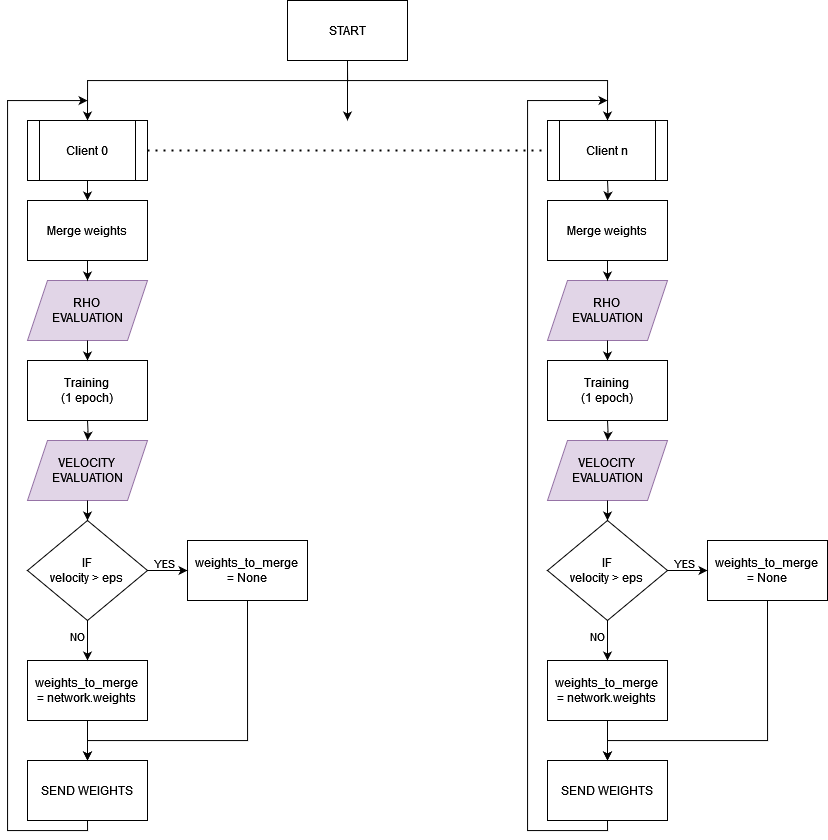

The diagram above was exported from draw.io. Its source (the exported page's mxGraphModel, read from the mxfile embedded in the PNG):
<mxGraphModel dx="1687" dy="932" grid="1" gridSize="10" guides="1" tooltips="1" connect="1" arrows="1" fold="1" page="1" pageScale="1" pageWidth="840" pageHeight="860" math="0" shadow="0">
  <root>
    <mxCell id="0" />
    <mxCell id="1" parent="0" />
    <mxCell id="wRh2ziktgwaO7SZOuGiV-1" value="START" style="rounded=0;whiteSpace=wrap;html=1;" vertex="1" parent="1">
      <mxGeometry x="290" y="15" width="120" height="60" as="geometry" />
    </mxCell>
    <mxCell id="wRh2ziktgwaO7SZOuGiV-3" value="Client 0" style="shape=process;whiteSpace=wrap;html=1;backgroundOutline=1;" vertex="1" parent="1">
      <mxGeometry x="30" y="135" width="120" height="60" as="geometry" />
    </mxCell>
    <mxCell id="wRh2ziktgwaO7SZOuGiV-6" value="Client n" style="shape=process;whiteSpace=wrap;html=1;backgroundOutline=1;" vertex="1" parent="1">
      <mxGeometry x="550" y="135" width="120" height="60" as="geometry" />
    </mxCell>
    <mxCell id="wRh2ziktgwaO7SZOuGiV-7" value="" style="endArrow=none;dashed=1;html=1;dashPattern=1 3;strokeWidth=2;rounded=0;edgeStyle=orthogonalEdgeStyle;exitX=1;exitY=0.5;exitDx=0;exitDy=0;entryX=0;entryY=0.5;entryDx=0;entryDy=0;" edge="1" parent="1" source="wRh2ziktgwaO7SZOuGiV-3" target="wRh2ziktgwaO7SZOuGiV-6">
      <mxGeometry width="50" height="50" relative="1" as="geometry">
        <mxPoint x="460" y="375" as="sourcePoint" />
        <mxPoint x="510" y="325" as="targetPoint" />
      </mxGeometry>
    </mxCell>
    <mxCell id="wRh2ziktgwaO7SZOuGiV-8" value="" style="endArrow=classic;html=1;rounded=0;edgeStyle=orthogonalEdgeStyle;exitX=0.5;exitY=1;exitDx=0;exitDy=0;entryX=0.5;entryY=0;entryDx=0;entryDy=0;" edge="1" parent="1" source="wRh2ziktgwaO7SZOuGiV-1" target="wRh2ziktgwaO7SZOuGiV-3">
      <mxGeometry width="50" height="50" relative="1" as="geometry">
        <mxPoint x="460" y="375" as="sourcePoint" />
        <mxPoint x="510" y="325" as="targetPoint" />
        <Array as="points">
          <mxPoint x="350" y="95" />
          <mxPoint x="90" y="95" />
        </Array>
      </mxGeometry>
    </mxCell>
    <mxCell id="wRh2ziktgwaO7SZOuGiV-9" value="" style="endArrow=classic;html=1;rounded=0;edgeStyle=orthogonalEdgeStyle;entryX=0.5;entryY=0;entryDx=0;entryDy=0;" edge="1" parent="1" target="wRh2ziktgwaO7SZOuGiV-6">
      <mxGeometry width="50" height="50" relative="1" as="geometry">
        <mxPoint x="350" y="85" as="sourcePoint" />
        <mxPoint x="510" y="325" as="targetPoint" />
        <Array as="points">
          <mxPoint x="350" y="95" />
          <mxPoint x="610" y="95" />
        </Array>
      </mxGeometry>
    </mxCell>
    <mxCell id="wRh2ziktgwaO7SZOuGiV-10" value="" style="endArrow=classic;html=1;rounded=0;edgeStyle=orthogonalEdgeStyle;" edge="1" parent="1">
      <mxGeometry width="50" height="50" relative="1" as="geometry">
        <mxPoint x="350" y="85" as="sourcePoint" />
        <mxPoint x="350" y="135" as="targetPoint" />
      </mxGeometry>
    </mxCell>
    <mxCell id="wRh2ziktgwaO7SZOuGiV-11" value="RHO&lt;br&gt;EVALUATION" style="shape=parallelogram;perimeter=parallelogramPerimeter;whiteSpace=wrap;html=1;fixedSize=1;fillColor=#e1d5e7;strokeColor=#9673a6;" vertex="1" parent="1">
      <mxGeometry x="30" y="295" width="120" height="60" as="geometry" />
    </mxCell>
    <mxCell id="wRh2ziktgwaO7SZOuGiV-12" value="Training&lt;br&gt;(1 epoch)" style="rounded=0;whiteSpace=wrap;html=1;" vertex="1" parent="1">
      <mxGeometry x="30" y="375" width="120" height="60" as="geometry" />
    </mxCell>
    <mxCell id="wRh2ziktgwaO7SZOuGiV-13" value="Merge weights" style="rounded=0;whiteSpace=wrap;html=1;" vertex="1" parent="1">
      <mxGeometry x="30" y="215" width="120" height="60" as="geometry" />
    </mxCell>
    <mxCell id="wRh2ziktgwaO7SZOuGiV-14" value="VELOCITY&lt;br&gt;EVALUATION" style="shape=parallelogram;perimeter=parallelogramPerimeter;whiteSpace=wrap;html=1;fixedSize=1;fillColor=#e1d5e7;strokeColor=#9673a6;" vertex="1" parent="1">
      <mxGeometry x="30" y="455" width="120" height="60" as="geometry" />
    </mxCell>
    <mxCell id="wRh2ziktgwaO7SZOuGiV-15" value="IF &lt;br&gt;velocity &amp;gt; eps&lt;br&gt;" style="rhombus;whiteSpace=wrap;html=1;" vertex="1" parent="1">
      <mxGeometry x="30" y="535" width="120" height="100" as="geometry" />
    </mxCell>
    <mxCell id="wRh2ziktgwaO7SZOuGiV-16" value="" style="endArrow=classic;html=1;rounded=0;edgeStyle=orthogonalEdgeStyle;exitX=0.5;exitY=1;exitDx=0;exitDy=0;entryX=0.5;entryY=0;entryDx=0;entryDy=0;" edge="1" parent="1" source="wRh2ziktgwaO7SZOuGiV-3" target="wRh2ziktgwaO7SZOuGiV-13">
      <mxGeometry width="50" height="50" relative="1" as="geometry">
        <mxPoint x="460" y="375" as="sourcePoint" />
        <mxPoint x="510" y="325" as="targetPoint" />
      </mxGeometry>
    </mxCell>
    <mxCell id="wRh2ziktgwaO7SZOuGiV-17" value="" style="endArrow=classic;html=1;rounded=0;edgeStyle=orthogonalEdgeStyle;exitX=0.5;exitY=1;exitDx=0;exitDy=0;entryX=0.5;entryY=0;entryDx=0;entryDy=0;" edge="1" parent="1" source="wRh2ziktgwaO7SZOuGiV-13" target="wRh2ziktgwaO7SZOuGiV-11">
      <mxGeometry width="50" height="50" relative="1" as="geometry">
        <mxPoint x="100" y="205" as="sourcePoint" />
        <mxPoint x="100" y="225" as="targetPoint" />
      </mxGeometry>
    </mxCell>
    <mxCell id="wRh2ziktgwaO7SZOuGiV-18" value="" style="endArrow=classic;html=1;rounded=0;edgeStyle=orthogonalEdgeStyle;entryX=0.5;entryY=0;entryDx=0;entryDy=0;exitX=0.5;exitY=1;exitDx=0;exitDy=0;" edge="1" parent="1" source="wRh2ziktgwaO7SZOuGiV-11" target="wRh2ziktgwaO7SZOuGiV-12">
      <mxGeometry width="50" height="50" relative="1" as="geometry">
        <mxPoint x="220" y="365" as="sourcePoint" />
        <mxPoint x="110" y="235" as="targetPoint" />
      </mxGeometry>
    </mxCell>
    <mxCell id="wRh2ziktgwaO7SZOuGiV-19" value="" style="endArrow=classic;html=1;rounded=0;edgeStyle=orthogonalEdgeStyle;entryX=0.5;entryY=0;entryDx=0;entryDy=0;" edge="1" parent="1" target="wRh2ziktgwaO7SZOuGiV-14">
      <mxGeometry width="50" height="50" relative="1" as="geometry">
        <mxPoint x="90" y="435" as="sourcePoint" />
        <mxPoint x="120" y="245" as="targetPoint" />
      </mxGeometry>
    </mxCell>
    <mxCell id="wRh2ziktgwaO7SZOuGiV-20" value="" style="endArrow=classic;html=1;rounded=0;edgeStyle=orthogonalEdgeStyle;exitX=0.5;exitY=1;exitDx=0;exitDy=0;entryX=0.5;entryY=0;entryDx=0;entryDy=0;" edge="1" parent="1" source="wRh2ziktgwaO7SZOuGiV-14" target="wRh2ziktgwaO7SZOuGiV-15">
      <mxGeometry width="50" height="50" relative="1" as="geometry">
        <mxPoint x="130" y="235" as="sourcePoint" />
        <mxPoint x="130" y="255" as="targetPoint" />
      </mxGeometry>
    </mxCell>
    <mxCell id="wRh2ziktgwaO7SZOuGiV-21" value="weights_to_merge &lt;br&gt;= None" style="rounded=0;whiteSpace=wrap;html=1;" vertex="1" parent="1">
      <mxGeometry x="190" y="555" width="120" height="60" as="geometry" />
    </mxCell>
    <mxCell id="wRh2ziktgwaO7SZOuGiV-22" value="" style="endArrow=classic;html=1;rounded=0;edgeStyle=orthogonalEdgeStyle;exitX=1;exitY=0.5;exitDx=0;exitDy=0;entryX=0;entryY=0.5;entryDx=0;entryDy=0;" edge="1" parent="1" source="wRh2ziktgwaO7SZOuGiV-15" target="wRh2ziktgwaO7SZOuGiV-21">
      <mxGeometry width="50" height="50" relative="1" as="geometry">
        <mxPoint x="460" y="465" as="sourcePoint" />
        <mxPoint x="510" y="415" as="targetPoint" />
      </mxGeometry>
    </mxCell>
    <mxCell id="wRh2ziktgwaO7SZOuGiV-25" value="YES" style="edgeLabel;html=1;align=center;verticalAlign=middle;resizable=0;points=[];" vertex="1" connectable="0" parent="wRh2ziktgwaO7SZOuGiV-22">
      <mxGeometry x="-0.2" y="-2" relative="1" as="geometry">
        <mxPoint y="-10" as="offset" />
      </mxGeometry>
    </mxCell>
    <mxCell id="wRh2ziktgwaO7SZOuGiV-32" value="" style="edgeStyle=orthogonalEdgeStyle;rounded=0;orthogonalLoop=1;jettySize=auto;html=1;" edge="1" parent="1" source="wRh2ziktgwaO7SZOuGiV-26" target="wRh2ziktgwaO7SZOuGiV-28">
      <mxGeometry relative="1" as="geometry" />
    </mxCell>
    <mxCell id="wRh2ziktgwaO7SZOuGiV-26" value="weights_to_merge&lt;br&gt;= network.weights" style="rounded=0;whiteSpace=wrap;html=1;" vertex="1" parent="1">
      <mxGeometry x="30" y="675" width="120" height="60" as="geometry" />
    </mxCell>
    <mxCell id="wRh2ziktgwaO7SZOuGiV-27" value="" style="endArrow=classic;html=1;rounded=0;edgeStyle=orthogonalEdgeStyle;exitX=0.5;exitY=1;exitDx=0;exitDy=0;entryX=0.5;entryY=0;entryDx=0;entryDy=0;" edge="1" parent="1" source="wRh2ziktgwaO7SZOuGiV-15" target="wRh2ziktgwaO7SZOuGiV-26">
      <mxGeometry width="50" height="50" relative="1" as="geometry">
        <mxPoint x="460" y="525" as="sourcePoint" />
        <mxPoint x="510" y="475" as="targetPoint" />
      </mxGeometry>
    </mxCell>
    <mxCell id="wRh2ziktgwaO7SZOuGiV-31" value="&lt;div&gt;NO&lt;/div&gt;" style="edgeLabel;html=1;align=center;verticalAlign=middle;resizable=0;points=[];" vertex="1" connectable="0" parent="wRh2ziktgwaO7SZOuGiV-27">
      <mxGeometry x="-0.7" y="-3" relative="1" as="geometry">
        <mxPoint x="-8" y="10" as="offset" />
      </mxGeometry>
    </mxCell>
    <mxCell id="wRh2ziktgwaO7SZOuGiV-28" value="SEND WEIGHTS" style="rounded=0;whiteSpace=wrap;html=1;" vertex="1" parent="1">
      <mxGeometry x="30" y="775" width="120" height="60" as="geometry" />
    </mxCell>
    <mxCell id="wRh2ziktgwaO7SZOuGiV-29" value="" style="endArrow=classic;html=1;rounded=0;edgeStyle=orthogonalEdgeStyle;exitX=0.5;exitY=1;exitDx=0;exitDy=0;entryX=0.5;entryY=0;entryDx=0;entryDy=0;" edge="1" parent="1" source="wRh2ziktgwaO7SZOuGiV-26" target="wRh2ziktgwaO7SZOuGiV-28">
      <mxGeometry width="50" height="50" relative="1" as="geometry">
        <mxPoint x="460" y="555" as="sourcePoint" />
        <mxPoint x="510" y="505" as="targetPoint" />
      </mxGeometry>
    </mxCell>
    <mxCell id="wRh2ziktgwaO7SZOuGiV-30" value="" style="endArrow=none;html=1;rounded=0;edgeStyle=orthogonalEdgeStyle;exitX=0.5;exitY=1;exitDx=0;exitDy=0;" edge="1" parent="1" source="wRh2ziktgwaO7SZOuGiV-21">
      <mxGeometry width="50" height="50" relative="1" as="geometry">
        <mxPoint x="260" y="635" as="sourcePoint" />
        <mxPoint x="90" y="755" as="targetPoint" />
        <Array as="points">
          <mxPoint x="250" y="755" />
          <mxPoint x="90" y="755" />
        </Array>
      </mxGeometry>
    </mxCell>
    <mxCell id="wRh2ziktgwaO7SZOuGiV-33" value="RHO&lt;br&gt;EVALUATION" style="shape=parallelogram;perimeter=parallelogramPerimeter;whiteSpace=wrap;html=1;fixedSize=1;fillColor=#e1d5e7;strokeColor=#9673a6;" vertex="1" parent="1">
      <mxGeometry x="550" y="295" width="120" height="60" as="geometry" />
    </mxCell>
    <mxCell id="wRh2ziktgwaO7SZOuGiV-34" value="Training&lt;br&gt;(1 epoch)" style="rounded=0;whiteSpace=wrap;html=1;" vertex="1" parent="1">
      <mxGeometry x="550" y="375" width="120" height="60" as="geometry" />
    </mxCell>
    <mxCell id="wRh2ziktgwaO7SZOuGiV-35" value="Merge weights" style="rounded=0;whiteSpace=wrap;html=1;" vertex="1" parent="1">
      <mxGeometry x="550" y="215" width="120" height="60" as="geometry" />
    </mxCell>
    <mxCell id="wRh2ziktgwaO7SZOuGiV-36" value="VELOCITY&lt;br&gt;EVALUATION" style="shape=parallelogram;perimeter=parallelogramPerimeter;whiteSpace=wrap;html=1;fixedSize=1;fillColor=#e1d5e7;strokeColor=#9673a6;" vertex="1" parent="1">
      <mxGeometry x="550" y="455" width="120" height="60" as="geometry" />
    </mxCell>
    <mxCell id="wRh2ziktgwaO7SZOuGiV-37" value="IF &lt;br&gt;velocity &amp;gt; eps&lt;br&gt;" style="rhombus;whiteSpace=wrap;html=1;" vertex="1" parent="1">
      <mxGeometry x="550" y="535" width="120" height="100" as="geometry" />
    </mxCell>
    <mxCell id="wRh2ziktgwaO7SZOuGiV-38" value="" style="endArrow=classic;html=1;rounded=0;edgeStyle=orthogonalEdgeStyle;exitX=0.5;exitY=1;exitDx=0;exitDy=0;entryX=0.5;entryY=0;entryDx=0;entryDy=0;" edge="1" parent="1" target="wRh2ziktgwaO7SZOuGiV-35">
      <mxGeometry width="50" height="50" relative="1" as="geometry">
        <mxPoint x="610" y="195" as="sourcePoint" />
        <mxPoint x="1030" y="325" as="targetPoint" />
      </mxGeometry>
    </mxCell>
    <mxCell id="wRh2ziktgwaO7SZOuGiV-39" value="" style="endArrow=classic;html=1;rounded=0;edgeStyle=orthogonalEdgeStyle;exitX=0.5;exitY=1;exitDx=0;exitDy=0;entryX=0.5;entryY=0;entryDx=0;entryDy=0;" edge="1" parent="1" source="wRh2ziktgwaO7SZOuGiV-35" target="wRh2ziktgwaO7SZOuGiV-33">
      <mxGeometry width="50" height="50" relative="1" as="geometry">
        <mxPoint x="620" y="205" as="sourcePoint" />
        <mxPoint x="620" y="225" as="targetPoint" />
      </mxGeometry>
    </mxCell>
    <mxCell id="wRh2ziktgwaO7SZOuGiV-40" value="" style="endArrow=classic;html=1;rounded=0;edgeStyle=orthogonalEdgeStyle;entryX=0.5;entryY=0;entryDx=0;entryDy=0;exitX=0.5;exitY=1;exitDx=0;exitDy=0;" edge="1" parent="1" source="wRh2ziktgwaO7SZOuGiV-33" target="wRh2ziktgwaO7SZOuGiV-34">
      <mxGeometry width="50" height="50" relative="1" as="geometry">
        <mxPoint x="740" y="365" as="sourcePoint" />
        <mxPoint x="630" y="235" as="targetPoint" />
      </mxGeometry>
    </mxCell>
    <mxCell id="wRh2ziktgwaO7SZOuGiV-41" value="" style="endArrow=classic;html=1;rounded=0;edgeStyle=orthogonalEdgeStyle;entryX=0.5;entryY=0;entryDx=0;entryDy=0;" edge="1" parent="1" target="wRh2ziktgwaO7SZOuGiV-36">
      <mxGeometry width="50" height="50" relative="1" as="geometry">
        <mxPoint x="610" y="435" as="sourcePoint" />
        <mxPoint x="640" y="245" as="targetPoint" />
      </mxGeometry>
    </mxCell>
    <mxCell id="wRh2ziktgwaO7SZOuGiV-42" value="" style="endArrow=classic;html=1;rounded=0;edgeStyle=orthogonalEdgeStyle;exitX=0.5;exitY=1;exitDx=0;exitDy=0;entryX=0.5;entryY=0;entryDx=0;entryDy=0;" edge="1" parent="1" source="wRh2ziktgwaO7SZOuGiV-36" target="wRh2ziktgwaO7SZOuGiV-37">
      <mxGeometry width="50" height="50" relative="1" as="geometry">
        <mxPoint x="650" y="235" as="sourcePoint" />
        <mxPoint x="650" y="255" as="targetPoint" />
      </mxGeometry>
    </mxCell>
    <mxCell id="wRh2ziktgwaO7SZOuGiV-43" value="weights_to_merge &lt;br&gt;= None" style="rounded=0;whiteSpace=wrap;html=1;" vertex="1" parent="1">
      <mxGeometry x="710" y="555" width="120" height="60" as="geometry" />
    </mxCell>
    <mxCell id="wRh2ziktgwaO7SZOuGiV-44" value="" style="endArrow=classic;html=1;rounded=0;edgeStyle=orthogonalEdgeStyle;exitX=1;exitY=0.5;exitDx=0;exitDy=0;entryX=0;entryY=0.5;entryDx=0;entryDy=0;" edge="1" parent="1" source="wRh2ziktgwaO7SZOuGiV-37" target="wRh2ziktgwaO7SZOuGiV-43">
      <mxGeometry width="50" height="50" relative="1" as="geometry">
        <mxPoint x="980" y="465" as="sourcePoint" />
        <mxPoint x="1030" y="415" as="targetPoint" />
      </mxGeometry>
    </mxCell>
    <mxCell id="wRh2ziktgwaO7SZOuGiV-45" value="YES" style="edgeLabel;html=1;align=center;verticalAlign=middle;resizable=0;points=[];" vertex="1" connectable="0" parent="wRh2ziktgwaO7SZOuGiV-44">
      <mxGeometry x="-0.2" y="-2" relative="1" as="geometry">
        <mxPoint y="-10" as="offset" />
      </mxGeometry>
    </mxCell>
    <mxCell id="wRh2ziktgwaO7SZOuGiV-46" value="" style="edgeStyle=orthogonalEdgeStyle;rounded=0;orthogonalLoop=1;jettySize=auto;html=1;" edge="1" parent="1" source="wRh2ziktgwaO7SZOuGiV-47" target="wRh2ziktgwaO7SZOuGiV-50">
      <mxGeometry relative="1" as="geometry" />
    </mxCell>
    <mxCell id="wRh2ziktgwaO7SZOuGiV-47" value="weights_to_merge&lt;br&gt;= network.weights" style="rounded=0;whiteSpace=wrap;html=1;" vertex="1" parent="1">
      <mxGeometry x="550" y="675" width="120" height="60" as="geometry" />
    </mxCell>
    <mxCell id="wRh2ziktgwaO7SZOuGiV-48" value="" style="endArrow=classic;html=1;rounded=0;edgeStyle=orthogonalEdgeStyle;exitX=0.5;exitY=1;exitDx=0;exitDy=0;entryX=0.5;entryY=0;entryDx=0;entryDy=0;" edge="1" parent="1" source="wRh2ziktgwaO7SZOuGiV-37" target="wRh2ziktgwaO7SZOuGiV-47">
      <mxGeometry width="50" height="50" relative="1" as="geometry">
        <mxPoint x="980" y="525" as="sourcePoint" />
        <mxPoint x="1030" y="475" as="targetPoint" />
      </mxGeometry>
    </mxCell>
    <mxCell id="wRh2ziktgwaO7SZOuGiV-49" value="&lt;div&gt;NO&lt;/div&gt;" style="edgeLabel;html=1;align=center;verticalAlign=middle;resizable=0;points=[];" vertex="1" connectable="0" parent="wRh2ziktgwaO7SZOuGiV-48">
      <mxGeometry x="-0.7" y="-3" relative="1" as="geometry">
        <mxPoint x="-8" y="10" as="offset" />
      </mxGeometry>
    </mxCell>
    <mxCell id="wRh2ziktgwaO7SZOuGiV-50" value="SEND WEIGHTS" style="rounded=0;whiteSpace=wrap;html=1;" vertex="1" parent="1">
      <mxGeometry x="550" y="775" width="120" height="60" as="geometry" />
    </mxCell>
    <mxCell id="wRh2ziktgwaO7SZOuGiV-51" value="" style="endArrow=classic;html=1;rounded=0;edgeStyle=orthogonalEdgeStyle;exitX=0.5;exitY=1;exitDx=0;exitDy=0;entryX=0.5;entryY=0;entryDx=0;entryDy=0;" edge="1" parent="1" source="wRh2ziktgwaO7SZOuGiV-47" target="wRh2ziktgwaO7SZOuGiV-50">
      <mxGeometry width="50" height="50" relative="1" as="geometry">
        <mxPoint x="980" y="555" as="sourcePoint" />
        <mxPoint x="1030" y="505" as="targetPoint" />
      </mxGeometry>
    </mxCell>
    <mxCell id="wRh2ziktgwaO7SZOuGiV-52" value="" style="endArrow=none;html=1;rounded=0;edgeStyle=orthogonalEdgeStyle;exitX=0.5;exitY=1;exitDx=0;exitDy=0;" edge="1" parent="1" source="wRh2ziktgwaO7SZOuGiV-43">
      <mxGeometry width="50" height="50" relative="1" as="geometry">
        <mxPoint x="780" y="635" as="sourcePoint" />
        <mxPoint x="610" y="755" as="targetPoint" />
        <Array as="points">
          <mxPoint x="770" y="755" />
          <mxPoint x="610" y="755" />
        </Array>
      </mxGeometry>
    </mxCell>
    <mxCell id="wRh2ziktgwaO7SZOuGiV-53" value="" style="endArrow=classic;html=1;rounded=0;edgeStyle=orthogonalEdgeStyle;exitX=0.5;exitY=1;exitDx=0;exitDy=0;" edge="1" parent="1" source="wRh2ziktgwaO7SZOuGiV-50">
      <mxGeometry width="50" height="50" relative="1" as="geometry">
        <mxPoint x="460" y="495" as="sourcePoint" />
        <mxPoint x="610" y="115" as="targetPoint" />
        <Array as="points">
          <mxPoint x="610.06" y="845" />
          <mxPoint x="530.06" y="845" />
          <mxPoint x="530.06" y="115" />
        </Array>
      </mxGeometry>
    </mxCell>
    <mxCell id="wRh2ziktgwaO7SZOuGiV-54" value="" style="endArrow=classic;html=1;rounded=0;edgeStyle=orthogonalEdgeStyle;exitX=0.5;exitY=1;exitDx=0;exitDy=0;" edge="1" parent="1">
      <mxGeometry width="50" height="50" relative="1" as="geometry">
        <mxPoint x="90" y="835" as="sourcePoint" />
        <mxPoint x="90" y="115" as="targetPoint" />
        <Array as="points">
          <mxPoint x="90" y="845" />
          <mxPoint x="9.999999999999998" y="845" />
          <mxPoint x="9.999999999999998" y="115" />
          <mxPoint x="90" y="115" />
        </Array>
      </mxGeometry>
    </mxCell>
  </root>
</mxGraphModel>